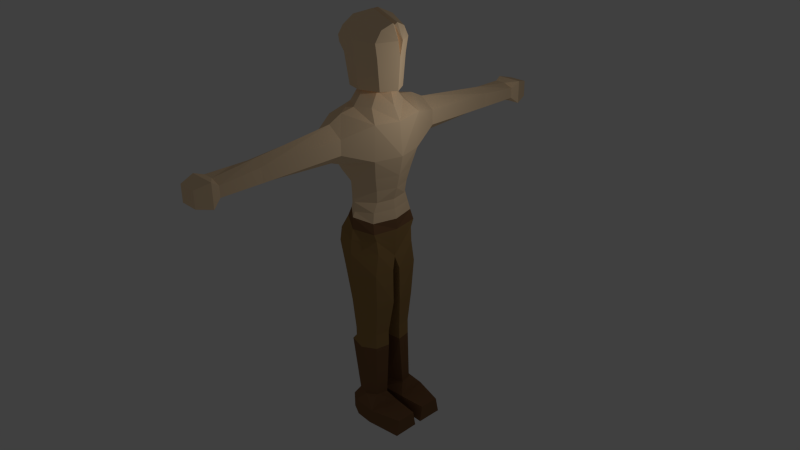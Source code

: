 # Source: pirate1.blend  (saved by Blender 2.73.0; exported with 4.5.12 LTS)
import bpy
from mathutils import Matrix  # noqa: F401  (used for matrix-valued properties, if any)

bpy.ops.wm.read_factory_settings(use_empty=True)
scene = bpy.context.scene
scene.name = 'Scene'

# ---- collections
col_collection_1 = bpy.data.collections.new('Collection 1'); scene.collection.children.link(col_collection_1)

# ---- materials (node trees are filled in below, after node groups)
mat_skin = bpy.data.materials.new('skin')
mat_skin.alpha_threshold = 0.0
mat_skin.use_transparent_shadow = False
mat_skin.diffuse_color = (1.0, 0.736, 0.4646, 1.0)
mat_skin.roughness = 0.5
mat_skin.specular_intensity = 0.0
mat_skin.line_color = (0.0, 0.0, 0.0, 1.0)
mat_boots = bpy.data.materials.new('Boots')
mat_boots.alpha_threshold = 0.0
mat_boots.use_transparent_shadow = False
mat_boots.diffuse_color = (0.233, 0.119, 0.05608, 1.0)
mat_boots.roughness = 0.5
mat_boots.specular_intensity = 0.0
mat_pants = bpy.data.materials.new('pants')
mat_pants.alpha_threshold = 0.0
mat_pants.use_transparent_shadow = False
mat_pants.diffuse_color = (0.3757, 0.2254, 0.08295, 1.0)
mat_pants.roughness = 0.5
mat_pants.specular_intensity = 0.0

# ---- material node trees

# ---- world
world_world = bpy.data.worlds.new('World'); scene.world = world_world
world_world.color = (0.05088, 0.05088, 0.05088)
world_world.use_sun_shadow = False
world_world.sun_shadow_jitter_overblur = 0.0
world_world.cycles.sampling_method = 'MANUAL'
world_world.cycles.sample_map_resolution = 256

# ---- cameras
cam_camera = bpy.data.cameras.new('Camera')
cam_camera.clip_end = 100.0
cam_camera.lens = 35.0
cam_camera.sensor_width = 32.0
cam_camera.sensor_height = 18.0
cam_camera.ortho_scale = 7.314
cam_camera.dof.focus_distance = 0.0
cam_camera.dof.aperture_fstop = 128.0

# ---- lights
light_lamp = bpy.data.lights.new('Lamp', 'POINT')
light_lamp.transmission_factor = 0.0
light_lamp.cutoff_distance = 30.0
light_lamp.energy = 100.0
light_lamp.shadow_buffer_clip_start = 1.001
light_lamp.shadow_soft_size = 0.1
light_lamp.shadow_maximum_resolution = 0.006
light_lamp.use_absolute_resolution = True
light_lamp.cycles.use_multiple_importance_sampling = False

# ---- meshes
me_cube = bpy.data.meshes.new('Cube')
me_cube.from_pydata([(0.5515, 0.5933, 0.4063), (-0.5735, 0.6556, 0.4063), (0.6813, 0.743, 1.295), (-0.6873, 0.9488, 1.295), (0.6897, -5.96e-08, 0.4063), (1.788e-07, 1.048, 0.4063), (0.6002, 0.637, 0.8326), (-0.7324, 2.98e-07, 0.4063), (-0.5942, 0.6615, 0.8324), (0.9557, -5.364e-07, 1.295), (2.384e-07, 1.201, 1.295), (-0.8956, 1.788e-07, 1.492), (-0.0007827, 1.062, 0.8324), (-0.7578, 2.384e-07, 0.8324), (0.8311, -2.98e-07, 0.8324), (-1.49e-07, -1.788e-07, 1.295), (5.96e-08, 1.192e-07, 0.4063), (0.8353, 0.8896, 1.947), (-0.8993, 1.188, 1.895), (1.11, -5.364e-07, 1.968), (2.384e-07, 1.386, 1.763), (-1.051, 1.788e-07, 2.314), (-1.49e-07, -1.788e-07, 1.968), (0.8926, 0.9059, 3.137), (-0.8993, 1.17, 3.137), (1.009, -5.364e-07, 3.058), (2.384e-07, 1.445, 3.427), (-1.0, 1.788e-07, 3.052), (-1.49e-07, -1.788e-07, 2.909), (0.4781, 0.6515, 3.51), (-0.5496, 0.6109, 3.51), (0.7498, -5.364e-07, 3.51), (2.384e-07, 0.9514, 3.51), (-0.7966, 1.788e-07, 3.51), (-1.49e-07, -1.788e-07, 3.51), (0.3969, 0.3404, 3.95), (-0.4736, 0.2998, 3.95), (0.6274, -5.364e-07, 3.95), (2.384e-07, 0.58, 3.95), (-0.7177, 1.788e-07, 3.95), (-1.49e-07, -1.788e-07, 3.95), (0.4984, 1.899, 2.345), (-0.5823, 1.899, 2.345), (4.795e-07, 1.899, 1.965), (0.4984, 1.899, 2.843), (-0.5823, 1.899, 2.843), (4.795e-07, 1.899, 3.198), (0.3324, 4.586, 2.248), (-0.369, 4.586, 2.248), (7.748e-07, 4.586, 2.106), (0.3324, 4.586, 2.725), (-0.369, 4.586, 2.725), (7.748e-07, 4.586, 2.893), (0.3324, 5.967, 2.249), (-0.369, 5.967, 2.106), (1.118e-06, 5.967, 2.106), (0.3324, 5.967, 2.604), (-0.369, 5.967, 2.725), (1.118e-06, 5.967, 2.725), (0.6522, 0.47, 3.996), (-0.5451, 0.6109, 3.996), (0.9513, -5.364e-07, 3.996), (2.384e-07, 0.74, 3.996), (-0.8257, 1.788e-07, 4.005), (0.3045, -1.788e-07, 4.511), (0.6827, 0.5696, 5.005), (-0.7177, 0.642, 4.997), (1.054, -5.364e-07, 5.048), (2.384e-07, 0.8525, 5.048), (-0.9422, 1.788e-07, 4.931), (-1.49e-07, -1.788e-07, 5.293), (0.7272, 0.364, 5.77), (-1.022, 0.591, 5.446), (0.8287, -5.364e-07, 5.934), (2.384e-07, 0.5825, 5.98), (-1.117, 1.788e-07, 5.519), (-1.49e-07, -1.788e-07, 6.244), (0.7272, 0.364, 5.77), (0.4293, 6.246, 2.019), (-0.4694, 6.246, 2.019), (0.003433, 6.246, 2.019), (0.4293, 6.246, 2.812), (-0.4694, 6.246, 2.812), (0.003433, 6.246, 2.812), (0.2939, 6.725, 2.141), (-0.3291, 6.725, 2.141), (-0.001364, 6.725, 2.141), (0.2939, 6.725, 2.69), (-0.3291, 6.725, 2.69), (-0.001364, 6.725, 2.69), (0.5438, 0.7323, 0.08308), (-0.5735, 0.6556, 0.08308), (0.7188, -5.96e-08, 0.08308), (1.788e-07, 1.048, 0.08308), (-0.8111, 2.98e-07, 0.08308), (5.96e-08, 1.192e-07, 0.08308), (0.5872, 0.8032, -0.2429), (-0.6498, 0.6304, -0.0932), (0.7916, -0.001071, -0.2493), (-0.0003519, 1.133, -0.0932), (-0.9128, -0.001071, -0.1414), (-0.00108, -0.001071, -0.3782), (0.6773, 0.8579, -0.5859), (-0.8714, 0.6056, -0.4816), (0.8097, -0.001071, -0.6144), (0.02123, 1.18, -0.4816), (-0.9313, -0.001071, -0.4879), (0.0163, -0.01937, -0.7154), (0.6677, 0.7545, -0.8499), (-0.9418, 0.8463, -0.8499), (0.7231, -0.001071, -1.263), (0.02123, 1.254, -0.8499), (-1.074, -0.001071, -0.8807), (-0.00108, -0.001071, -0.8807), (0.7091, 0.7296, -1.325), (-0.9686, 0.9059, -1.325), (0.6826, -0.01139, -1.626), (0.01972, 1.302, -1.325), (-1.034, 0.0007477, -1.394), (-0.001455, -0.08498, -1.242), (0.7041, 0.8482, -2.106), (-0.7201, 0.9375, -2.106), (0.7487, 0.139, -2.106), (0.01972, 1.307, -2.106), (-0.8902, 0.02468, -2.106), (0.01972, 0.002901, -2.106), (0.6315, 0.782, -3.333), (-0.4293, 0.9375, -3.333), (0.7487, 0.139, -3.333), (0.01972, 1.1, -3.333), (-0.4227, 0.1808, -3.333), (0.01972, 0.06282, -3.333), (0.5002, 0.7324, -4.487), (-0.3817, 0.8499, -4.487), (0.5888, 0.2467, -4.487), (0.03803, 1.004, -4.487), (-0.3767, 0.2783, -4.487), (0.03803, 0.1891, -4.487), (0.5002, 0.7324, -4.795), (-0.3817, 0.8499, -4.795), (0.5888, 0.2467, -4.795), (0.03803, 1.004, -4.795), (-0.3767, 0.2783, -4.795), (0.03803, 0.1891, -4.795), (0.5002, 0.7324, -5.027), (-0.5745, 0.8499, -5.027), (0.5888, 0.2467, -5.027), (0.03803, 1.004, -5.027), (-0.5695, 0.2783, -5.027), (0.03803, 0.1891, -5.027), (0.5002, 0.7661, -6.911), (-0.2598, 0.8499, -6.911), (0.5888, 0.3713, -6.911), (0.03803, 0.9136, -6.911), (-0.2548, 0.2783, -6.911), (0.03803, 0.1891, -6.911), (0.6734, 1.176, -7.294), (-0.523, 0.9345, -7.294), (0.7921, 0.1259, -7.294), (-0.09494, 1.141, -7.294), (-0.5163, 0.1683, -7.294), (-0.09494, 0.04875, -7.294), (0.5246, 1.176, -7.869), (-0.523, 0.9345, -7.869), (0.6433, 0.1259, -7.869), (-0.09494, 1.141, -7.869), (-0.5163, 0.1683, -7.869), (-0.09494, 0.04875, -7.869), (1.746, 0.8903, -7.294), (1.737, 0.2137, -7.294), (1.746, 1.004, -7.869), (1.737, 0.1192, -7.869), (-1.283, 0.3474, 5.136), (-1.405, 0.06599, 5.141), (-1.235, 0.3628, 5.262), (-1.274, 0.09602, 5.377), (0.7056, 0.6557, 5.484), (-0.4598, 0.7281, 5.476), (1.077, 0.08617, 5.527), (0.02289, 0.9387, 5.527), (0.7501, 0.4502, 5.837), (-0.681, 0.6772, 5.815), (0.8516, 0.08617, 6.002), (0.02289, 0.6686, 6.047), (-0.893, 0.08617, 6.001), (0.02289, 0.08617, 6.311), (0.7501, 0.4502, 5.837)], [], [(13, 11, 3, 8), (12, 5, 1, 8), (10, 12, 8, 3), (2, 6, 12, 10), (6, 0, 5, 12), (7, 13, 8, 1), (0, 6, 14, 4), (6, 2, 9, 14), (15, 9, 19, 22), (11, 15, 22, 21), (16, 7, 94, 95), (4, 16, 95, 92), (22, 19, 25, 28), (21, 22, 28, 27), (2, 10, 20, 17), (9, 2, 17, 19), (3, 11, 21, 18), (10, 3, 18, 20), (28, 25, 31, 34), (27, 28, 34, 33), (23, 17, 41, 44), (19, 17, 23, 25), (18, 21, 27, 24), (18, 24, 45, 42), (34, 31, 37, 40), (33, 34, 40, 39), (23, 26, 32, 29), (25, 23, 29, 31), (24, 27, 33, 30), (26, 24, 30, 32), (40, 37, 61, 64), (39, 40, 64, 63), (29, 32, 38, 35), (31, 29, 35, 37), (30, 33, 39, 36), (32, 30, 36, 38), (44, 41, 47, 50), (42, 45, 51, 48), (26, 23, 44, 46), (24, 26, 46, 45), (17, 20, 43, 41), (20, 18, 42, 43), (50, 47, 53, 56), (48, 51, 57, 54), (46, 44, 50, 52), (45, 46, 52, 51), (41, 43, 49, 47), (43, 42, 48, 49), (56, 53, 78, 81), (54, 57, 82, 79), (52, 50, 56, 58), (51, 52, 58, 57), (47, 49, 55, 53), (49, 48, 54, 55), (64, 61, 67, 70), (63, 64, 70, 69), (35, 38, 62, 59), (37, 35, 59, 61), (36, 39, 63, 60), (38, 36, 60, 62), (70, 67, 73, 76), (69, 70, 76, 75), (59, 62, 68, 65), (61, 59, 65, 67), (60, 63, 69, 66), (62, 60, 66, 68), (75, 76, 185, 184), (73, 67, 178, 182), (66, 72, 181, 177), (77, 73, 182, 186), (72, 66, 172, 174), (74, 77, 186, 183), (81, 78, 84, 87), (79, 82, 88, 85), (58, 56, 81, 83), (57, 58, 83, 82), (53, 55, 80, 78), (55, 54, 79, 80), (84, 86, 89, 87), (86, 85, 88, 89), (83, 81, 87, 89), (82, 83, 89, 88), (78, 80, 86, 84), (80, 79, 85, 86), (95, 94, 100, 101), (92, 95, 101, 98), (5, 0, 90, 93), (0, 4, 92, 90), (7, 1, 91, 94), (1, 5, 93, 91), (93, 90, 96, 99), (90, 92, 98, 96), (94, 91, 97, 100), (91, 93, 99, 97), (101, 100, 106, 107), (98, 101, 107, 104), (107, 106, 112, 113), (104, 107, 113, 110), (99, 96, 102, 105), (96, 98, 104, 102), (100, 97, 103, 106), (97, 99, 105, 103), (113, 112, 118, 119), (110, 113, 119, 116), (105, 102, 108, 111), (102, 104, 110, 108), (106, 103, 109, 112), (103, 105, 111, 109), (119, 118, 124, 125), (116, 119, 125, 122), (111, 108, 114, 117), (108, 110, 116, 114), (112, 109, 115, 118), (109, 111, 117, 115), (125, 124, 130, 131), (122, 125, 131, 128), (117, 114, 120, 123), (114, 116, 122, 120), (118, 115, 121, 124), (115, 117, 123, 121), (131, 130, 136, 137), (128, 131, 137, 134), (123, 120, 126, 129), (120, 122, 128, 126), (124, 121, 127, 130), (121, 123, 129, 127), (7, 16, 4, 14, 9, 15, 11, 13), (137, 136, 142, 143), (134, 137, 143, 140), (129, 126, 132, 135), (126, 128, 134, 132), (130, 127, 133, 136), (127, 129, 135, 133), (143, 142, 148, 149), (140, 143, 149, 146), (135, 132, 138, 141), (132, 134, 140, 138), (136, 133, 139, 142), (133, 135, 141, 139), (149, 148, 154, 155), (146, 149, 155, 152), (141, 138, 144, 147), (138, 140, 146, 144), (142, 139, 145, 148), (139, 141, 147, 145), (155, 154, 160, 161), (152, 155, 161, 158), (147, 144, 150, 153), (144, 146, 152, 150), (148, 145, 151, 154), (145, 147, 153, 151), (161, 160, 166, 167), (158, 161, 167, 164), (153, 150, 156, 159), (150, 152, 158, 156), (154, 151, 157, 160), (151, 153, 159, 157), (164, 167, 165, 162), (163, 165, 167, 166), (159, 156, 162, 165), (162, 156, 168, 170), (160, 157, 163, 166), (157, 159, 165, 163), (168, 169, 171, 170), (164, 162, 170, 171), (158, 164, 171, 169), (156, 158, 169, 168), (172, 173, 175, 174), (75, 72, 174, 175), (69, 75, 175, 173), (66, 69, 173, 172), (180, 183, 185, 182), (183, 181, 184, 185), (176, 179, 183, 186), (178, 176, 186, 182), (179, 177, 181, 183), (76, 73, 182, 185), (71, 74, 183, 180), (73, 71, 180, 182), (72, 75, 184, 181), (65, 68, 179, 176), (67, 65, 176, 178), (68, 66, 177, 179)])
me_cube.polygons.foreach_set('material_index', [0, 0, 0, 0, 0, 0, 0, 0, 0, 0, 0, 0, 0, 0, 0, 0, 0, 0, 0, 0, 0, 0, 0, 0, 0, 0, 0, 0, 0, 0, 0, 0, 0, 0, 0, 0, 0, 0, 0, 0, 0, 0, 0, 0, 0, 0, 0, 0, 0, 0, 0, 0, 0, 0, 0, 0, 0, 0, 0, 0, 0, 0, 0, 0, 0, 0, 0, 0, 0, 0, 0, 0, 0, 0, 0, 0, 0, 0, 0, 0, 0, 0, 0, 0, 0, 0, 0, 0, 0, 0, 0, 0, 0, 0, 1, 1, 0, 0, 1, 1, 1, 1, 2, 2, 2, 2, 2, 2, 2, 2, 2, 2, 2, 2, 2, 2, 2, 2, 2, 2, 2, 2, 2, 2, 2, 2, 0, 2, 2, 2, 2, 2, 2, 2, 2, 2, 2, 2, 2, 1, 1, 2, 2, 2, 2, 1, 1, 1, 1, 1, 1, 1, 1, 1, 1, 1, 1, 1, 1, 1, 1, 1, 1, 1, 1, 1, 1, 0, 0, 0, 0, 0, 0, 0, 0, 0, 0, 0, 0, 0, 0, 0, 0])
me_cube.materials.append(mat_skin)
me_cube.materials.append(mat_boots)
me_cube.materials.append(mat_pants)
me_cube.use_remesh_preserve_volume = False
me_cube.use_remesh_preserve_attributes = False
me_cube.use_mirror_vertex_groups = False
me_cube.update()

# ---- objects
ob_cube = bpy.data.objects.new('Cube', me_cube)
ob_lamp = bpy.data.objects.new('Lamp', light_lamp)
ob_camera = bpy.data.objects.new('Camera', cam_camera)

# ---- transforms, parenting, visibility, modifiers, constraints
ob_cube.location = (0.0, 0.0, 8.389)
ob_cube.lock_rotations_4d = False
ob_cube.empty_display_type = 'ARROWS'
ob_cube.lineart.crease_threshold = 0.0
_m = ob_cube.modifiers.new('Mirror', 'MIRROR')
_m.use_axis = (False, True, False)
ob_lamp.location = (4.076, 1.005, 13.14)
ob_lamp.rotation_euler = (0.6503, 0.05522, 1.866)
ob_lamp.lock_rotations_4d = False
ob_lamp.empty_display_type = 'ARROWS'
ob_lamp.color = (0.0, 0.0, 0.0, 0.0)
ob_lamp.lineart.crease_threshold = 0.0
ob_camera.location = (19.15, -16.97, 20.35)
ob_camera.rotation_euler = (1.109, 0.01082, 0.8149)
ob_camera.lock_rotations_4d = False
ob_camera.empty_display_type = 'ARROWS'
ob_camera.color = (0.0, 0.0, 0.0, 0.0)
ob_camera.display_type = 'WIRE'
ob_camera.lineart.crease_threshold = 0.0

# ---- collection membership
col_collection_1.objects.link(ob_cube)
col_collection_1.objects.link(ob_lamp)
col_collection_1.objects.link(ob_camera)

# ---- scene / render settings (as saved in the file)
scene.camera = ob_camera
scene.frame_start = 1; scene.frame_end = 250; scene.frame_set(0)
scene.render.engine = 'BLENDER_EEVEE_NEXT'
scene.render.resolution_percentage = 50
scene.render.dither_intensity = 0.0
scene.cycles.use_denoising = False
scene.cycles.samples = 10
scene.cycles.sampling_pattern = 'TABULATED_SOBOL'
scene.cycles.light_sampling_threshold = 0.0
scene.cycles.use_adaptive_sampling = False
scene.cycles.use_light_tree = False
scene.cycles.blur_glossy = 0.0
scene.cycles.pixel_filter_type = 'GAUSSIAN'
scene.cycles.sample_clamp_indirect = 0.0
scene.view_settings.view_transform = 'Standard'
bpy.context.view_layer.update()
